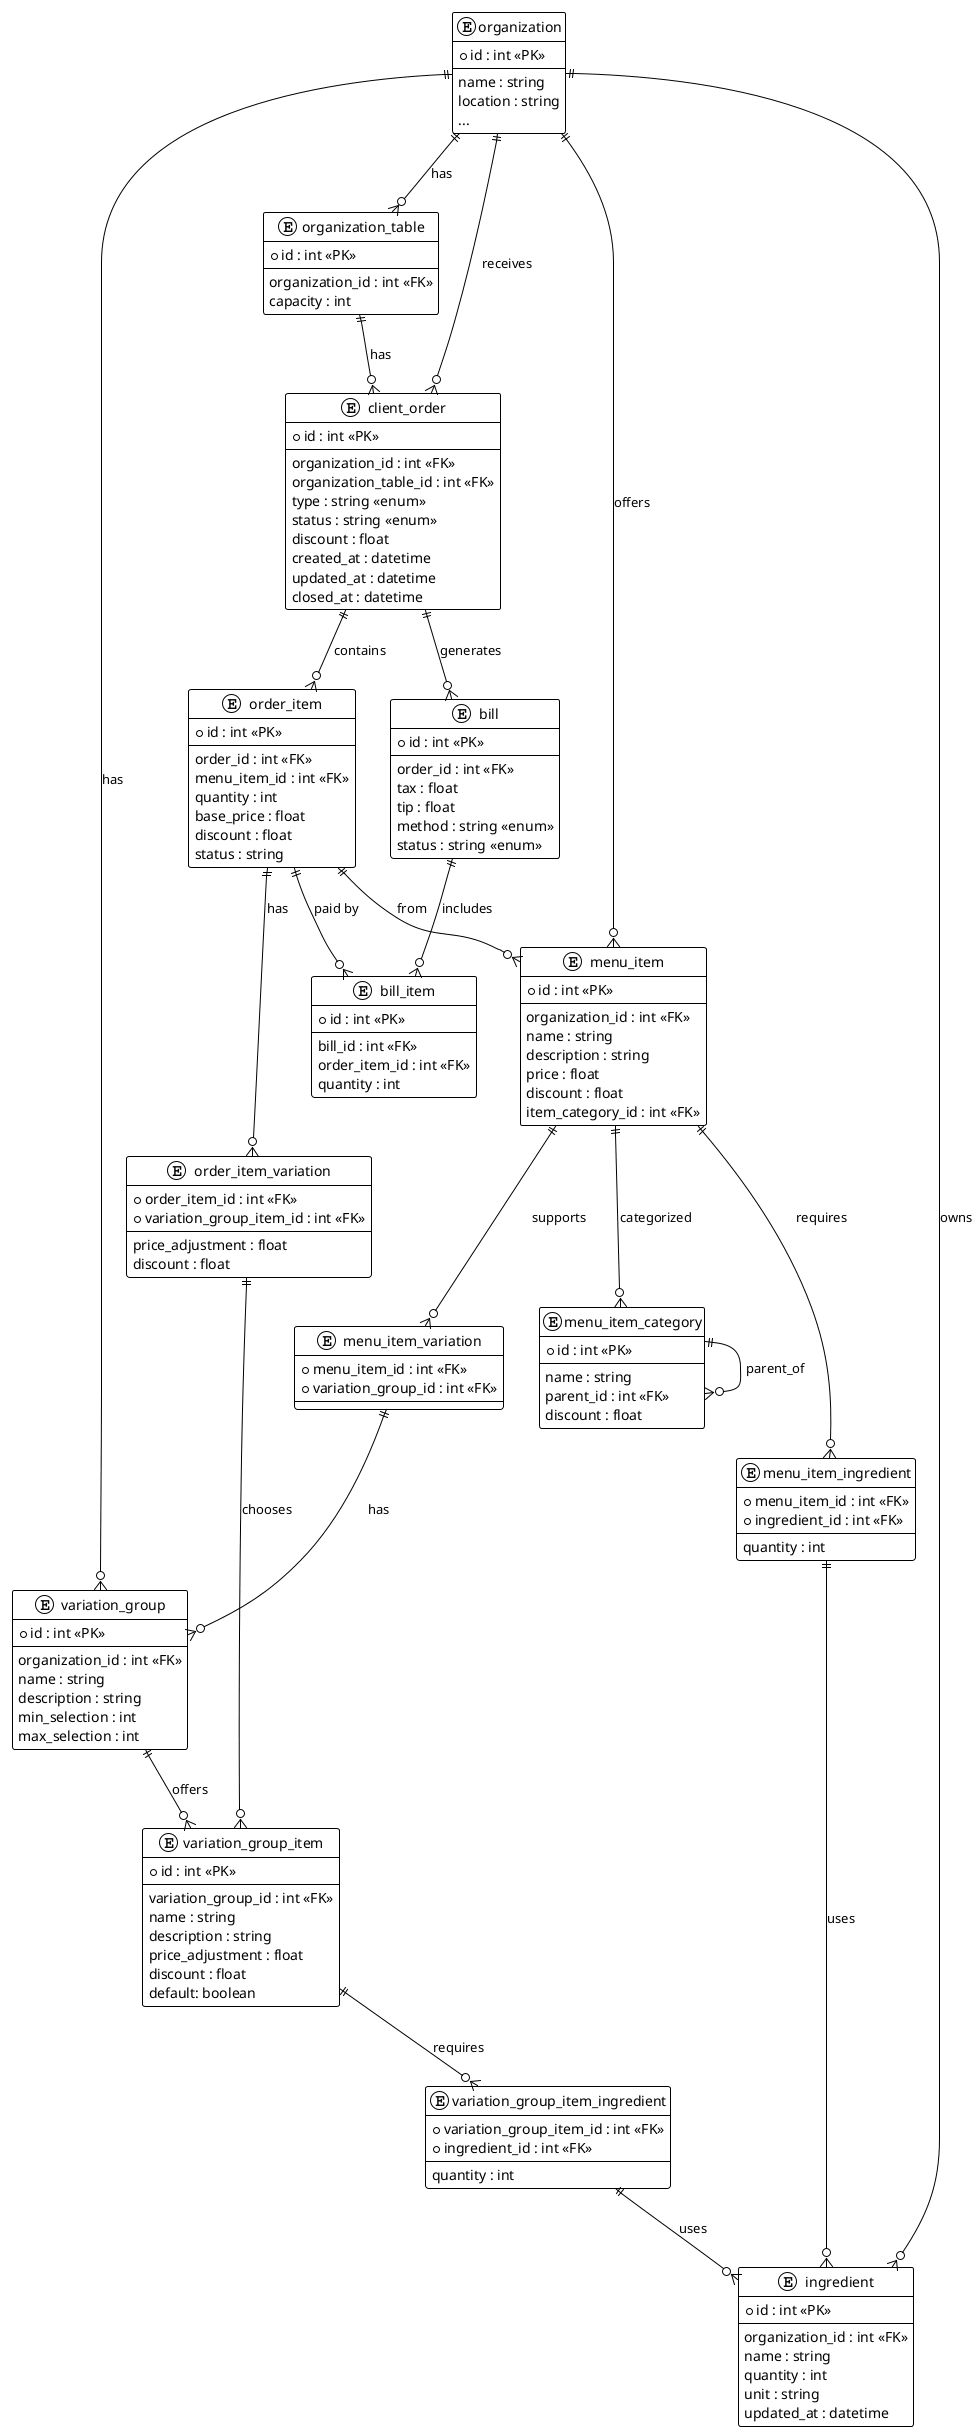

The diagram above was rendered by PlantUML. Its source (embedded in the PNG):
@startuml
!theme plain

entity "organization" as organization {
  *id : int <<PK>>
  --
  name : string
  location : string
  ...
}

entity "organization_table" as organization_table {
  *id : int <<PK>>
  --
  organization_id : int <<FK>>
  capacity : int
}

entity "client_order" as client_order {
  *id : int <<PK>>
  --
  organization_id : int <<FK>>
  organization_table_id : int <<FK>>  /'-- nullable if not dine-in'/
  type : string <<enum>>   /'-- DINE_IN, TAKEAWAY'/
  status : string <<enum>> /'-- PENDING, CONFIRMED, PREPARING, SERVED, CLOSED, CANCELLED'/
  discount : float
  created_at : datetime
  updated_at : datetime
  closed_at : datetime
}

entity "bill" as bill {
  *id : int <<PK>>
  --
  order_id : int <<FK>>
  tax : float
  tip : float
  method : string <<enum>> /'-- CARD, CASH'/
  status : string <<enum>> /' -- OPEN, PAID, PARTIALLY_PAID'/
}

entity "bill_item" as bill_item {
  *id : int <<PK>>
  --
  bill_id : int <<FK>>
  order_item_id : int <<FK>>
  quantity : int
}

entity "order_item" as order_item {
  *id : int <<PK>>
  --
  order_id : int <<FK>>
  menu_item_id : int <<FK>>
  quantity : int
  base_price : float
  discount : float
  status : string
}

entity "order_item_variation" as order_item_variation {
  *order_item_id : int <<FK>>
  *variation_group_item_id : int <<FK>>
  --
  price_adjustment : float
  discount : float
}

entity "menu_item_category" as menu_item_category {
  *id : int <<PK>>
  --
  name : string
  parent_id : int <<FK>>
  discount : float
}

entity "menu_item" as menu_item {
  *id : int <<PK>>
  --
  organization_id : int <<FK>>
  name : string
  description : string
  price : float
  discount : float
  item_category_id : int <<FK>>
}

entity "ingredient" as ingredient {
  *id : int <<PK>>
  --
  organization_id : int <<FK>>
  name : string
  quantity : int
  unit : string
  updated_at : datetime
}

entity "menu_item_ingredient" as menu_item_ingredient {
  *menu_item_id : int <<FK>>
  *ingredient_id : int <<FK>>
  --
  quantity : int
}

entity "variation_group" as variation_group {
  *id : int <<PK>>
  --
  organization_id : int <<FK>>
  name : string
  description : string
  min_selection : int
  max_selection : int
}

entity "variation_group_item" as variation_group_item {
  *id : int <<PK>>
  --
  variation_group_id : int <<FK>>
  name : string
  description : string
  price_adjustment : float
  discount : float
  default: boolean
}

entity "menu_item_variation" as menu_item_variation {
  *menu_item_id : int <<FK>>
  *variation_group_id : int <<FK>>
}

entity "variation_group_item_ingredient" as variation_group_item_ingredient {
  *variation_group_item_id : int <<FK>>
  *ingredient_id : int <<FK>>
  --
  quantity : int
}

' --- Relationships ---
organization ||--o{ organization_table : "has"
organization ||--o{ client_order : "receives"
organization ||--o{ menu_item : "offers"
organization ||--o{ ingredient : "owns"
organization ||--o{ variation_group : "has"

organization_table ||--o{ client_order : "has"

client_order ||--o{ order_item : "contains"
client_order ||--o{ bill : "generates"

order_item ||--o{ order_item_variation : "has"
order_item ||--o{ bill_item : "paid by"
order_item ||--o{ menu_item : "from"

order_item_variation ||--o{ variation_group_item : "chooses"

bill ||--o{ bill_item : "includes"

menu_item ||--o{ menu_item_ingredient : "requires"
menu_item ||--o{ menu_item_variation : "supports"
menu_item ||--o{ menu_item_category : "categorized"

menu_item_variation ||--o{ variation_group : "has"

menu_item_category ||--o{ menu_item_category : "parent_of"

menu_item_ingredient ||--o{ ingredient : "uses"

variation_group ||--o{ variation_group_item : "offers"
variation_group_item ||--o{ variation_group_item_ingredient : "requires"
variation_group_item_ingredient ||--o{ ingredient : "uses"

@enduml